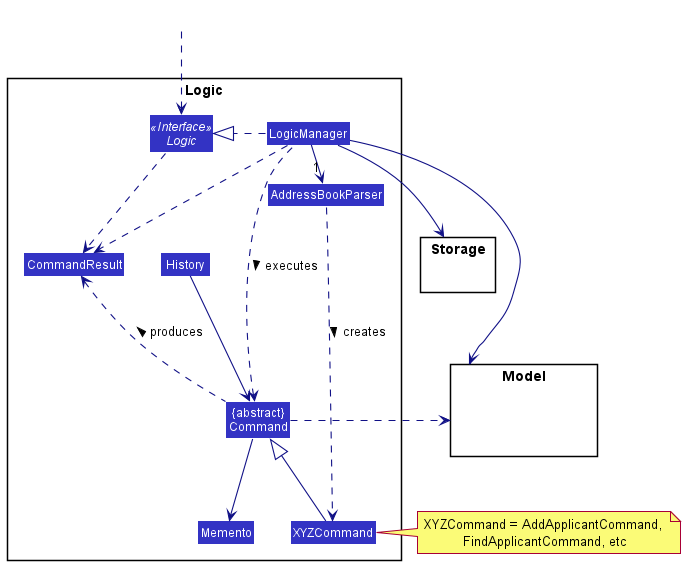

The diagram above was rendered by PlantUML. Its source (embedded in the PNG):
@startuml
!include style.puml
skinparam arrowThickness 1.1
skinparam arrowColor LOGIC_COLOR_T4
skinparam classBackgroundColor LOGIC_COLOR

package Logic {

Class AddressBookParser
Class XYZCommand
Class CommandResult
Class "{abstract}\nCommand" as Command
Class History
Class Memento

Interface Logic <<Interface>>
Class LogicManager
}

package Model{
Class HiddenModel #FFFFFF
}

package Storage{
}

Class HiddenOutside #FFFFFF
HiddenOutside ..> Logic

LogicManager .right.|> Logic
LogicManager -right->"1" AddressBookParser
AddressBookParser ..> XYZCommand : creates >

XYZCommand -up-|> Command
LogicManager .left.> Command : executes >

LogicManager --> Model
LogicManager --> Storage
Storage --[hidden] Model
Command .[hidden]up.> Storage
Command .right.> Model
note right of XYZCommand: XYZCommand = AddApplicantCommand, \nFindApplicantCommand, etc

Logic ..> CommandResult
LogicManager .down.> CommandResult
Command .up.> CommandResult : produces >

Command --> Memento
History --> Command
@enduml